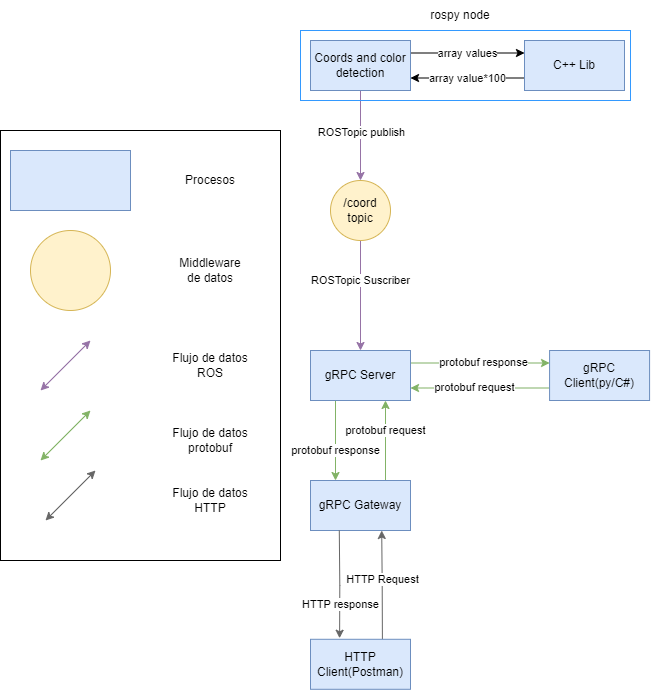

The diagram above was exported from draw.io. Its source (the exported page's mxGraphModel, read from the mxfile embedded in the PNG):
<mxGraphModel dx="1036" dy="614" grid="1" gridSize="10" guides="1" tooltips="1" connect="1" arrows="1" fold="1" page="1" pageScale="1" pageWidth="827" pageHeight="1169" math="0" shadow="0">
  <root>
    <mxCell id="WIyWlLk6GJQsqaUBKTNV-0" />
    <mxCell id="WIyWlLk6GJQsqaUBKTNV-1" parent="WIyWlLk6GJQsqaUBKTNV-0" />
    <mxCell id="TnGJvvB_OpSMQiKh2Ue1-3" style="edgeStyle=orthogonalEdgeStyle;rounded=0;orthogonalLoop=1;jettySize=auto;html=1;entryX=0.5;entryY=0;entryDx=0;entryDy=0;fillColor=#e1d5e7;strokeColor=#9673a6;" parent="WIyWlLk6GJQsqaUBKTNV-1" edge="1">
      <mxGeometry relative="1" as="geometry">
        <mxPoint x="360" y="160" as="sourcePoint" />
        <mxPoint x="360" y="260" as="targetPoint" />
      </mxGeometry>
    </mxCell>
    <mxCell id="TnGJvvB_OpSMQiKh2Ue1-16" value="ROSTopic publish" style="edgeLabel;html=1;align=center;verticalAlign=middle;resizable=0;points=[];" parent="TnGJvvB_OpSMQiKh2Ue1-3" vertex="1" connectable="0">
      <mxGeometry x="-0.1443" relative="1" as="geometry">
        <mxPoint y="8" as="offset" />
      </mxGeometry>
    </mxCell>
    <mxCell id="TnGJvvB_OpSMQiKh2Ue1-40" value="array values" style="edgeStyle=orthogonalEdgeStyle;rounded=0;orthogonalLoop=1;jettySize=auto;html=1;exitX=1;exitY=0.25;exitDx=0;exitDy=0;entryX=0;entryY=0.25;entryDx=0;entryDy=0;" parent="WIyWlLk6GJQsqaUBKTNV-1" source="TnGJvvB_OpSMQiKh2Ue1-8" target="TnGJvvB_OpSMQiKh2Ue1-39" edge="1">
      <mxGeometry relative="1" as="geometry" />
    </mxCell>
    <mxCell id="TnGJvvB_OpSMQiKh2Ue1-8" value="Coords and color detection" style="html=1;dashed=0;whiteSpace=wrap;fillColor=#dae8fc;strokeColor=#6c8ebf;" parent="WIyWlLk6GJQsqaUBKTNV-1" vertex="1">
      <mxGeometry x="310" y="120" width="100" height="50" as="geometry" />
    </mxCell>
    <mxCell id="TnGJvvB_OpSMQiKh2Ue1-18" style="edgeStyle=orthogonalEdgeStyle;rounded=0;orthogonalLoop=1;jettySize=auto;html=1;exitX=0.5;exitY=1;exitDx=0;exitDy=0;entryX=0.5;entryY=0;entryDx=0;entryDy=0;startArrow=none;startFill=0;endArrow=classic;endFill=1;fillColor=#e1d5e7;strokeColor=#9673a6;" parent="WIyWlLk6GJQsqaUBKTNV-1" source="TnGJvvB_OpSMQiKh2Ue1-9" target="TnGJvvB_OpSMQiKh2Ue1-10" edge="1">
      <mxGeometry relative="1" as="geometry">
        <mxPoint x="338.80733944954125" y="379.99999999999994" as="targetPoint" />
        <Array as="points" />
      </mxGeometry>
    </mxCell>
    <mxCell id="TnGJvvB_OpSMQiKh2Ue1-20" value="ROSTopic Suscriber" style="edgeLabel;html=1;align=center;verticalAlign=middle;resizable=0;points=[];" parent="TnGJvvB_OpSMQiKh2Ue1-18" vertex="1" connectable="0">
      <mxGeometry x="-0.0651" y="-1" relative="1" as="geometry">
        <mxPoint y="-12" as="offset" />
      </mxGeometry>
    </mxCell>
    <mxCell id="TnGJvvB_OpSMQiKh2Ue1-9" value="/coord topic" style="shape=ellipse;html=1;dashed=0;whiteSpace=wrap;aspect=fixed;perimeter=ellipsePerimeter;fillColor=#fff2cc;strokeColor=#d6b656;" parent="WIyWlLk6GJQsqaUBKTNV-1" vertex="1">
      <mxGeometry x="330" y="260" width="60" height="60" as="geometry" />
    </mxCell>
    <mxCell id="TnGJvvB_OpSMQiKh2Ue1-12" style="edgeStyle=orthogonalEdgeStyle;rounded=0;orthogonalLoop=1;jettySize=auto;html=1;entryX=0;entryY=0.25;entryDx=0;entryDy=0;exitX=1;exitY=0.25;exitDx=0;exitDy=0;fillColor=#d5e8d4;strokeColor=#82b366;" parent="WIyWlLk6GJQsqaUBKTNV-1" source="TnGJvvB_OpSMQiKh2Ue1-10" target="TnGJvvB_OpSMQiKh2Ue1-11" edge="1">
      <mxGeometry relative="1" as="geometry" />
    </mxCell>
    <mxCell id="TnGJvvB_OpSMQiKh2Ue1-14" value="protobuf response" style="edgeLabel;html=1;align=center;verticalAlign=middle;resizable=0;points=[];" parent="TnGJvvB_OpSMQiKh2Ue1-12" vertex="1" connectable="0">
      <mxGeometry x="0.1189" y="1" relative="1" as="geometry">
        <mxPoint x="-6" as="offset" />
      </mxGeometry>
    </mxCell>
    <mxCell id="TnGJvvB_OpSMQiKh2Ue1-30" value="protobuf response" style="edgeStyle=orthogonalEdgeStyle;rounded=0;orthogonalLoop=1;jettySize=auto;html=1;exitX=0.25;exitY=1;exitDx=0;exitDy=0;entryX=0.25;entryY=0;entryDx=0;entryDy=0;fillColor=#d5e8d4;strokeColor=#82b366;" parent="WIyWlLk6GJQsqaUBKTNV-1" source="TnGJvvB_OpSMQiKh2Ue1-10" target="TnGJvvB_OpSMQiKh2Ue1-29" edge="1">
      <mxGeometry x="0.25" relative="1" as="geometry">
        <mxPoint as="offset" />
      </mxGeometry>
    </mxCell>
    <mxCell id="TnGJvvB_OpSMQiKh2Ue1-10" value="gRPC Server" style="html=1;dashed=0;whiteSpace=wrap;fillColor=#dae8fc;strokeColor=#6c8ebf;" parent="WIyWlLk6GJQsqaUBKTNV-1" vertex="1">
      <mxGeometry x="310" y="430" width="100" height="50" as="geometry" />
    </mxCell>
    <mxCell id="TnGJvvB_OpSMQiKh2Ue1-13" style="edgeStyle=orthogonalEdgeStyle;rounded=0;orthogonalLoop=1;jettySize=auto;html=1;exitX=0;exitY=0.75;exitDx=0;exitDy=0;entryX=1;entryY=0.75;entryDx=0;entryDy=0;fillColor=#d5e8d4;strokeColor=#82b366;" parent="WIyWlLk6GJQsqaUBKTNV-1" source="TnGJvvB_OpSMQiKh2Ue1-11" target="TnGJvvB_OpSMQiKh2Ue1-10" edge="1">
      <mxGeometry relative="1" as="geometry" />
    </mxCell>
    <mxCell id="TnGJvvB_OpSMQiKh2Ue1-15" value="protobuf request" style="edgeLabel;html=1;align=center;verticalAlign=middle;resizable=0;points=[];" parent="TnGJvvB_OpSMQiKh2Ue1-13" vertex="1" connectable="0">
      <mxGeometry x="0.1002" y="-1" relative="1" as="geometry">
        <mxPoint x="1" as="offset" />
      </mxGeometry>
    </mxCell>
    <mxCell id="TnGJvvB_OpSMQiKh2Ue1-11" value="gRPC Client(py/C#)" style="html=1;dashed=0;whiteSpace=wrap;fillColor=#dae8fc;strokeColor=#6c8ebf;" parent="WIyWlLk6GJQsqaUBKTNV-1" vertex="1">
      <mxGeometry x="549.08" y="430" width="100" height="50" as="geometry" />
    </mxCell>
    <mxCell id="TnGJvvB_OpSMQiKh2Ue1-31" value="protobuf request" style="edgeStyle=orthogonalEdgeStyle;rounded=0;orthogonalLoop=1;jettySize=auto;html=1;exitX=0.75;exitY=0;exitDx=0;exitDy=0;entryX=0.75;entryY=1;entryDx=0;entryDy=0;fillColor=#d5e8d4;strokeColor=#82b366;" parent="WIyWlLk6GJQsqaUBKTNV-1" source="TnGJvvB_OpSMQiKh2Ue1-29" target="TnGJvvB_OpSMQiKh2Ue1-10" edge="1">
      <mxGeometry x="0.25" relative="1" as="geometry">
        <mxPoint as="offset" />
      </mxGeometry>
    </mxCell>
    <mxCell id="TnGJvvB_OpSMQiKh2Ue1-29" value="gRPC Gateway" style="html=1;dashed=0;whiteSpace=wrap;fillColor=#dae8fc;strokeColor=#6c8ebf;" parent="WIyWlLk6GJQsqaUBKTNV-1" vertex="1">
      <mxGeometry x="310" y="560" width="100" height="50" as="geometry" />
    </mxCell>
    <mxCell id="TnGJvvB_OpSMQiKh2Ue1-35" style="edgeStyle=orthogonalEdgeStyle;rounded=0;orthogonalLoop=1;jettySize=auto;html=1;exitX=1;exitY=1;exitDx=0;exitDy=0;entryX=0.719;entryY=0.004;entryDx=0;entryDy=0;entryPerimeter=0;startArrow=classic;startFill=1;endArrow=none;endFill=0;fillColor=#f5f5f5;strokeColor=#666666;" parent="WIyWlLk6GJQsqaUBKTNV-1" target="TnGJvvB_OpSMQiKh2Ue1-34" edge="1">
      <mxGeometry relative="1" as="geometry">
        <mxPoint x="381.21320343559637" y="610.0032034355963" as="sourcePoint" />
      </mxGeometry>
    </mxCell>
    <mxCell id="TnGJvvB_OpSMQiKh2Ue1-37" value="HTTP Request" style="edgeLabel;html=1;align=center;verticalAlign=middle;resizable=0;points=[];" parent="TnGJvvB_OpSMQiKh2Ue1-35" vertex="1" connectable="0">
      <mxGeometry x="0.017" relative="1" as="geometry">
        <mxPoint y="-7" as="offset" />
      </mxGeometry>
    </mxCell>
    <mxCell id="TnGJvvB_OpSMQiKh2Ue1-36" style="edgeStyle=orthogonalEdgeStyle;rounded=0;orthogonalLoop=1;jettySize=auto;html=1;exitX=0;exitY=1;exitDx=0;exitDy=0;entryX=0.291;entryY=-0.021;entryDx=0;entryDy=0;entryPerimeter=0;fillColor=#f5f5f5;strokeColor=#666666;" parent="WIyWlLk6GJQsqaUBKTNV-1" target="TnGJvvB_OpSMQiKh2Ue1-34" edge="1">
      <mxGeometry relative="1" as="geometry">
        <mxPoint x="338.78679656440363" y="610.0032034355963" as="sourcePoint" />
      </mxGeometry>
    </mxCell>
    <mxCell id="TnGJvvB_OpSMQiKh2Ue1-38" value="HTTP response" style="edgeLabel;html=1;align=center;verticalAlign=middle;resizable=0;points=[];" parent="TnGJvvB_OpSMQiKh2Ue1-36" vertex="1" connectable="0">
      <mxGeometry x="0.3728" relative="1" as="geometry">
        <mxPoint as="offset" />
      </mxGeometry>
    </mxCell>
    <mxCell id="TnGJvvB_OpSMQiKh2Ue1-34" value="HTTP Client(Postman)" style="html=1;dashed=0;whiteSpace=wrap;fillColor=#dae8fc;strokeColor=#6c8ebf;" parent="WIyWlLk6GJQsqaUBKTNV-1" vertex="1">
      <mxGeometry x="310" y="718.79" width="100" height="50" as="geometry" />
    </mxCell>
    <mxCell id="TnGJvvB_OpSMQiKh2Ue1-41" value="array value*100" style="edgeStyle=orthogonalEdgeStyle;rounded=0;orthogonalLoop=1;jettySize=auto;html=1;exitX=0;exitY=0.75;exitDx=0;exitDy=0;entryX=1;entryY=0.75;entryDx=0;entryDy=0;" parent="WIyWlLk6GJQsqaUBKTNV-1" source="TnGJvvB_OpSMQiKh2Ue1-39" target="TnGJvvB_OpSMQiKh2Ue1-8" edge="1">
      <mxGeometry relative="1" as="geometry" />
    </mxCell>
    <mxCell id="TnGJvvB_OpSMQiKh2Ue1-39" value="C++ Lib" style="html=1;dashed=0;whiteSpace=wrap;fillColor=#dae8fc;strokeColor=#6c8ebf;" parent="WIyWlLk6GJQsqaUBKTNV-1" vertex="1">
      <mxGeometry x="524" y="120" width="100" height="50" as="geometry" />
    </mxCell>
    <mxCell id="0YCERaL6FlAlg4X6RKMZ-0" value="" style="rounded=0;whiteSpace=wrap;html=1;fillColor=none;" parent="WIyWlLk6GJQsqaUBKTNV-1" vertex="1">
      <mxGeometry y="210" width="280" height="430" as="geometry" />
    </mxCell>
    <mxCell id="0YCERaL6FlAlg4X6RKMZ-1" value="" style="rounded=0;whiteSpace=wrap;html=1;fillColor=#dae8fc;strokeColor=#6c8ebf;" parent="WIyWlLk6GJQsqaUBKTNV-1" vertex="1">
      <mxGeometry x="10" y="230" width="120" height="60" as="geometry" />
    </mxCell>
    <mxCell id="0YCERaL6FlAlg4X6RKMZ-2" value="Procesos" style="text;html=1;strokeColor=none;fillColor=none;align=center;verticalAlign=middle;whiteSpace=wrap;rounded=0;" parent="WIyWlLk6GJQsqaUBKTNV-1" vertex="1">
      <mxGeometry x="180" y="245" width="60" height="30" as="geometry" />
    </mxCell>
    <mxCell id="0YCERaL6FlAlg4X6RKMZ-3" value="" style="ellipse;whiteSpace=wrap;html=1;aspect=fixed;fillColor=#fff2cc;strokeColor=#d6b656;" parent="WIyWlLk6GJQsqaUBKTNV-1" vertex="1">
      <mxGeometry x="30" y="310" width="80" height="80" as="geometry" />
    </mxCell>
    <mxCell id="0YCERaL6FlAlg4X6RKMZ-4" value="Middleware de datos" style="text;html=1;strokeColor=none;fillColor=none;align=center;verticalAlign=middle;whiteSpace=wrap;rounded=0;" parent="WIyWlLk6GJQsqaUBKTNV-1" vertex="1">
      <mxGeometry x="180" y="335" width="60" height="30" as="geometry" />
    </mxCell>
    <mxCell id="0YCERaL6FlAlg4X6RKMZ-5" value="" style="endArrow=classic;startArrow=classic;html=1;rounded=0;fillColor=#e1d5e7;strokeColor=#9673a6;" parent="WIyWlLk6GJQsqaUBKTNV-1" edge="1">
      <mxGeometry width="50" height="50" relative="1" as="geometry">
        <mxPoint x="40" y="470" as="sourcePoint" />
        <mxPoint x="90" y="420" as="targetPoint" />
      </mxGeometry>
    </mxCell>
    <mxCell id="0YCERaL6FlAlg4X6RKMZ-6" value="Flujo de datos ROS" style="text;html=1;strokeColor=none;fillColor=none;align=center;verticalAlign=middle;whiteSpace=wrap;rounded=0;" parent="WIyWlLk6GJQsqaUBKTNV-1" vertex="1">
      <mxGeometry x="170" y="425" width="80" height="40" as="geometry" />
    </mxCell>
    <mxCell id="0YCERaL6FlAlg4X6RKMZ-7" value="" style="endArrow=classic;startArrow=classic;html=1;rounded=0;fillColor=#d5e8d4;strokeColor=#82b366;" parent="WIyWlLk6GJQsqaUBKTNV-1" edge="1">
      <mxGeometry width="50" height="50" relative="1" as="geometry">
        <mxPoint x="40" y="540" as="sourcePoint" />
        <mxPoint x="90" y="490" as="targetPoint" />
      </mxGeometry>
    </mxCell>
    <mxCell id="0YCERaL6FlAlg4X6RKMZ-8" value="Flujo de datos protobuf" style="text;html=1;strokeColor=none;fillColor=none;align=center;verticalAlign=middle;whiteSpace=wrap;rounded=0;" parent="WIyWlLk6GJQsqaUBKTNV-1" vertex="1">
      <mxGeometry x="170" y="500" width="80" height="40" as="geometry" />
    </mxCell>
    <mxCell id="0YCERaL6FlAlg4X6RKMZ-9" value="" style="endArrow=classic;startArrow=classic;html=1;rounded=0;fillColor=#f5f5f5;strokeColor=#666666;" parent="WIyWlLk6GJQsqaUBKTNV-1" edge="1">
      <mxGeometry width="50" height="50" relative="1" as="geometry">
        <mxPoint x="45" y="600" as="sourcePoint" />
        <mxPoint x="95" y="550" as="targetPoint" />
      </mxGeometry>
    </mxCell>
    <mxCell id="0YCERaL6FlAlg4X6RKMZ-10" value="Flujo de datos HTTP" style="text;html=1;strokeColor=none;fillColor=none;align=center;verticalAlign=middle;whiteSpace=wrap;rounded=0;" parent="WIyWlLk6GJQsqaUBKTNV-1" vertex="1">
      <mxGeometry x="170" y="560" width="80" height="40" as="geometry" />
    </mxCell>
    <mxCell id="0YCERaL6FlAlg4X6RKMZ-11" value="" style="rounded=0;whiteSpace=wrap;html=1;fillColor=none;strokeColor=#3399FF;" parent="WIyWlLk6GJQsqaUBKTNV-1" vertex="1">
      <mxGeometry x="300" y="110" width="330" height="70" as="geometry" />
    </mxCell>
    <mxCell id="0YCERaL6FlAlg4X6RKMZ-12" value="rospy node" style="rounded=0;whiteSpace=wrap;html=1;fillColor=none;strokeColor=none;" parent="WIyWlLk6GJQsqaUBKTNV-1" vertex="1">
      <mxGeometry x="400" y="80" width="120" height="30" as="geometry" />
    </mxCell>
  </root>
</mxGraphModel>